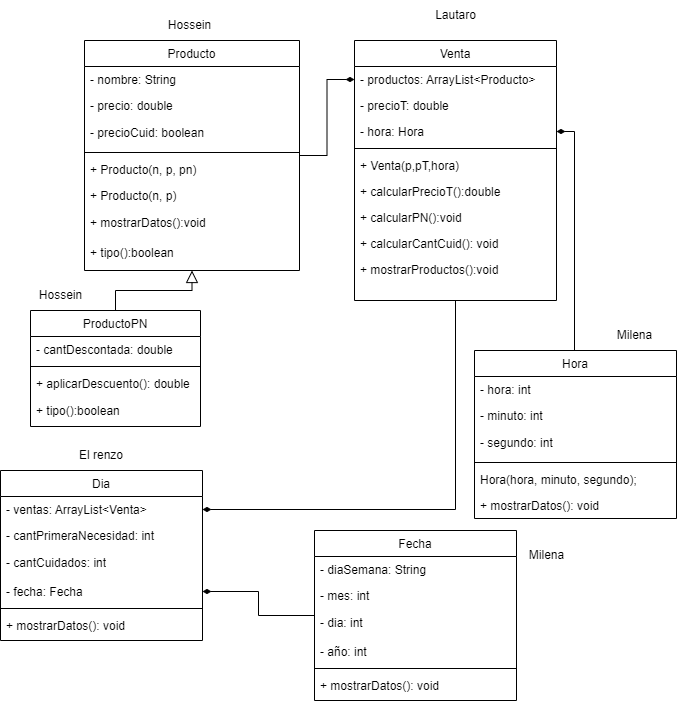

The diagram above was exported from draw.io. Its source (the exported page's mxGraphModel, read from the mxfile embedded in the PNG):
<mxGraphModel dx="842" dy="786" grid="1" gridSize="10" guides="1" tooltips="1" connect="1" arrows="1" fold="1" page="1" pageScale="1" pageWidth="827" pageHeight="1169" math="0" shadow="0">
  <root>
    <mxCell id="WIyWlLk6GJQsqaUBKTNV-0" />
    <mxCell id="WIyWlLk6GJQsqaUBKTNV-1" parent="WIyWlLk6GJQsqaUBKTNV-0" />
    <mxCell id="fbEuAvGjv7GuXIZ1mr0q-39" style="edgeStyle=orthogonalEdgeStyle;rounded=0;orthogonalLoop=1;jettySize=auto;html=1;endArrow=diamondThin;endFill=1;" edge="1" parent="WIyWlLk6GJQsqaUBKTNV-1" source="zkfFHV4jXpPFQw0GAbJ--0" target="zkfFHV4jXpPFQw0GAbJ--18">
      <mxGeometry relative="1" as="geometry" />
    </mxCell>
    <mxCell id="zkfFHV4jXpPFQw0GAbJ--0" value="Producto" style="swimlane;fontStyle=0;align=center;verticalAlign=top;childLayout=stackLayout;horizontal=1;startSize=26;horizontalStack=0;resizeParent=1;resizeLast=0;collapsible=1;marginBottom=0;rounded=0;shadow=0;strokeWidth=1;" parent="WIyWlLk6GJQsqaUBKTNV-1" vertex="1">
      <mxGeometry x="220" y="120" width="215" height="230" as="geometry">
        <mxRectangle x="230" y="140" width="160" height="26" as="alternateBounds" />
      </mxGeometry>
    </mxCell>
    <mxCell id="zkfFHV4jXpPFQw0GAbJ--1" value="- nombre: String" style="text;align=left;verticalAlign=top;spacingLeft=4;spacingRight=4;overflow=hidden;rotatable=0;points=[[0,0.5],[1,0.5]];portConstraint=eastwest;" parent="zkfFHV4jXpPFQw0GAbJ--0" vertex="1">
      <mxGeometry y="26" width="215" height="26" as="geometry" />
    </mxCell>
    <mxCell id="zkfFHV4jXpPFQw0GAbJ--2" value="- precio: double" style="text;align=left;verticalAlign=top;spacingLeft=4;spacingRight=4;overflow=hidden;rotatable=0;points=[[0,0.5],[1,0.5]];portConstraint=eastwest;rounded=0;shadow=0;html=0;" parent="zkfFHV4jXpPFQw0GAbJ--0" vertex="1">
      <mxGeometry y="52" width="215" height="26" as="geometry" />
    </mxCell>
    <mxCell id="y_OCYxF-kJDN4Rb361Bw-4" value="- precioCuid: boolean" style="text;strokeColor=none;fillColor=none;align=left;verticalAlign=middle;spacingLeft=4;spacingRight=4;overflow=hidden;points=[[0,0.5],[1,0.5]];portConstraint=eastwest;rotatable=0;whiteSpace=wrap;html=1;" parent="zkfFHV4jXpPFQw0GAbJ--0" vertex="1">
      <mxGeometry y="78" width="215" height="30" as="geometry" />
    </mxCell>
    <mxCell id="zkfFHV4jXpPFQw0GAbJ--4" value="" style="line;html=1;strokeWidth=1;align=left;verticalAlign=middle;spacingTop=-1;spacingLeft=3;spacingRight=3;rotatable=0;labelPosition=right;points=[];portConstraint=eastwest;" parent="zkfFHV4jXpPFQw0GAbJ--0" vertex="1">
      <mxGeometry y="108" width="215" height="8" as="geometry" />
    </mxCell>
    <mxCell id="zkfFHV4jXpPFQw0GAbJ--5" value="+ Producto(n, p, pn)" style="text;align=left;verticalAlign=top;spacingLeft=4;spacingRight=4;overflow=hidden;rotatable=0;points=[[0,0.5],[1,0.5]];portConstraint=eastwest;" parent="zkfFHV4jXpPFQw0GAbJ--0" vertex="1">
      <mxGeometry y="116" width="215" height="26" as="geometry" />
    </mxCell>
    <mxCell id="LYlsX5wiXhMeD6iyuFWB-0" value="+ Producto(n, p)" style="text;align=left;verticalAlign=top;spacingLeft=4;spacingRight=4;overflow=hidden;rotatable=0;points=[[0,0.5],[1,0.5]];portConstraint=eastwest;" vertex="1" parent="zkfFHV4jXpPFQw0GAbJ--0">
      <mxGeometry y="142" width="215" height="26" as="geometry" />
    </mxCell>
    <mxCell id="hecOxk5F44kh3mvE2HU_-0" value="+ mostrarDatos():void" style="text;strokeColor=none;fillColor=none;align=left;verticalAlign=middle;spacingLeft=4;spacingRight=4;overflow=hidden;points=[[0,0.5],[1,0.5]];portConstraint=eastwest;rotatable=0;whiteSpace=wrap;html=1;" vertex="1" parent="zkfFHV4jXpPFQw0GAbJ--0">
      <mxGeometry y="168" width="215" height="30" as="geometry" />
    </mxCell>
    <mxCell id="y_OCYxF-kJDN4Rb361Bw-45" value="+ tipo():boolean" style="text;strokeColor=none;fillColor=none;align=left;verticalAlign=middle;spacingLeft=4;spacingRight=4;overflow=hidden;points=[[0,0.5],[1,0.5]];portConstraint=eastwest;rotatable=0;whiteSpace=wrap;html=1;" vertex="1" parent="zkfFHV4jXpPFQw0GAbJ--0">
      <mxGeometry y="198" width="215" height="30" as="geometry" />
    </mxCell>
    <mxCell id="zkfFHV4jXpPFQw0GAbJ--6" value="ProductoPN" style="swimlane;fontStyle=0;align=center;verticalAlign=top;childLayout=stackLayout;horizontal=1;startSize=26;horizontalStack=0;resizeParent=1;resizeLast=0;collapsible=1;marginBottom=0;rounded=0;shadow=0;strokeWidth=1;" parent="WIyWlLk6GJQsqaUBKTNV-1" vertex="1">
      <mxGeometry x="166" y="390" width="170" height="116" as="geometry">
        <mxRectangle x="130" y="380" width="160" height="26" as="alternateBounds" />
      </mxGeometry>
    </mxCell>
    <mxCell id="y_OCYxF-kJDN4Rb361Bw-59" value="- cantDescontada: double" style="text;align=left;verticalAlign=top;spacingLeft=4;spacingRight=4;overflow=hidden;rotatable=0;points=[[0,0.5],[1,0.5]];portConstraint=eastwest;rounded=0;shadow=0;html=0;" vertex="1" parent="zkfFHV4jXpPFQw0GAbJ--6">
      <mxGeometry y="26" width="170" height="26" as="geometry" />
    </mxCell>
    <mxCell id="zkfFHV4jXpPFQw0GAbJ--9" value="" style="line;html=1;strokeWidth=1;align=left;verticalAlign=middle;spacingTop=-1;spacingLeft=3;spacingRight=3;rotatable=0;labelPosition=right;points=[];portConstraint=eastwest;" parent="zkfFHV4jXpPFQw0GAbJ--6" vertex="1">
      <mxGeometry y="52" width="170" height="8" as="geometry" />
    </mxCell>
    <mxCell id="zkfFHV4jXpPFQw0GAbJ--10" value="+ aplicarDescuento(): double" style="text;align=left;verticalAlign=top;spacingLeft=4;spacingRight=4;overflow=hidden;rotatable=0;points=[[0,0.5],[1,0.5]];portConstraint=eastwest;fontStyle=0" parent="zkfFHV4jXpPFQw0GAbJ--6" vertex="1">
      <mxGeometry y="60" width="170" height="26" as="geometry" />
    </mxCell>
    <mxCell id="y_OCYxF-kJDN4Rb361Bw-46" value="+ tipo():boolean" style="text;strokeColor=none;fillColor=none;align=left;verticalAlign=middle;spacingLeft=4;spacingRight=4;overflow=hidden;points=[[0,0.5],[1,0.5]];portConstraint=eastwest;rotatable=0;whiteSpace=wrap;html=1;" vertex="1" parent="zkfFHV4jXpPFQw0GAbJ--6">
      <mxGeometry y="86" width="170" height="30" as="geometry" />
    </mxCell>
    <mxCell id="zkfFHV4jXpPFQw0GAbJ--12" value="" style="endArrow=block;endSize=10;endFill=0;shadow=0;strokeWidth=1;rounded=0;edgeStyle=elbowEdgeStyle;elbow=vertical;" parent="WIyWlLk6GJQsqaUBKTNV-1" source="zkfFHV4jXpPFQw0GAbJ--6" target="zkfFHV4jXpPFQw0GAbJ--0" edge="1">
      <mxGeometry width="160" relative="1" as="geometry">
        <mxPoint x="200" y="203" as="sourcePoint" />
        <mxPoint x="200" y="203" as="targetPoint" />
      </mxGeometry>
    </mxCell>
    <mxCell id="fbEuAvGjv7GuXIZ1mr0q-59" style="edgeStyle=orthogonalEdgeStyle;rounded=0;orthogonalLoop=1;jettySize=auto;html=1;entryX=1;entryY=0.5;entryDx=0;entryDy=0;endArrow=diamondThin;endFill=1;" edge="1" parent="WIyWlLk6GJQsqaUBKTNV-1" source="zkfFHV4jXpPFQw0GAbJ--17" target="fbEuAvGjv7GuXIZ1mr0q-1">
      <mxGeometry relative="1" as="geometry" />
    </mxCell>
    <mxCell id="zkfFHV4jXpPFQw0GAbJ--17" value="Venta" style="swimlane;fontStyle=0;align=center;verticalAlign=top;childLayout=stackLayout;horizontal=1;startSize=26;horizontalStack=0;resizeParent=1;resizeLast=0;collapsible=1;marginBottom=0;rounded=0;shadow=0;strokeWidth=1;" parent="WIyWlLk6GJQsqaUBKTNV-1" vertex="1">
      <mxGeometry x="490" y="120" width="202" height="260" as="geometry">
        <mxRectangle x="550" y="140" width="160" height="26" as="alternateBounds" />
      </mxGeometry>
    </mxCell>
    <mxCell id="zkfFHV4jXpPFQw0GAbJ--18" value="- productos: ArrayList&lt;Producto&gt;" style="text;align=left;verticalAlign=top;spacingLeft=4;spacingRight=4;overflow=hidden;rotatable=0;points=[[0,0.5],[1,0.5]];portConstraint=eastwest;" parent="zkfFHV4jXpPFQw0GAbJ--17" vertex="1">
      <mxGeometry y="26" width="202" height="26" as="geometry" />
    </mxCell>
    <mxCell id="zkfFHV4jXpPFQw0GAbJ--19" value="- precioT: double" style="text;align=left;verticalAlign=top;spacingLeft=4;spacingRight=4;overflow=hidden;rotatable=0;points=[[0,0.5],[1,0.5]];portConstraint=eastwest;rounded=0;shadow=0;html=0;" parent="zkfFHV4jXpPFQw0GAbJ--17" vertex="1">
      <mxGeometry y="52" width="202" height="26" as="geometry" />
    </mxCell>
    <mxCell id="fbEuAvGjv7GuXIZ1mr0q-35" value="- hora: Hora" style="text;align=left;verticalAlign=top;spacingLeft=4;spacingRight=4;overflow=hidden;rotatable=0;points=[[0,0.5],[1,0.5]];portConstraint=eastwest;rounded=0;shadow=0;html=0;" vertex="1" parent="zkfFHV4jXpPFQw0GAbJ--17">
      <mxGeometry y="78" width="202" height="26" as="geometry" />
    </mxCell>
    <mxCell id="zkfFHV4jXpPFQw0GAbJ--23" value="" style="line;html=1;strokeWidth=1;align=left;verticalAlign=middle;spacingTop=-1;spacingLeft=3;spacingRight=3;rotatable=0;labelPosition=right;points=[];portConstraint=eastwest;" parent="zkfFHV4jXpPFQw0GAbJ--17" vertex="1">
      <mxGeometry y="104" width="202" height="8" as="geometry" />
    </mxCell>
    <mxCell id="y_OCYxF-kJDN4Rb361Bw-32" value="+ Venta(p,pT,hora)" style="text;align=left;verticalAlign=top;spacingLeft=4;spacingRight=4;overflow=hidden;rotatable=0;points=[[0,0.5],[1,0.5]];portConstraint=eastwest;" vertex="1" parent="zkfFHV4jXpPFQw0GAbJ--17">
      <mxGeometry y="112" width="202" height="26" as="geometry" />
    </mxCell>
    <mxCell id="zkfFHV4jXpPFQw0GAbJ--24" value="+ calcularPrecioT():double" style="text;align=left;verticalAlign=top;spacingLeft=4;spacingRight=4;overflow=hidden;rotatable=0;points=[[0,0.5],[1,0.5]];portConstraint=eastwest;" parent="zkfFHV4jXpPFQw0GAbJ--17" vertex="1">
      <mxGeometry y="138" width="202" height="26" as="geometry" />
    </mxCell>
    <mxCell id="fbEuAvGjv7GuXIZ1mr0q-37" value="+ calcularPN():void" style="text;align=left;verticalAlign=top;spacingLeft=4;spacingRight=4;overflow=hidden;rotatable=0;points=[[0,0.5],[1,0.5]];portConstraint=eastwest;" vertex="1" parent="zkfFHV4jXpPFQw0GAbJ--17">
      <mxGeometry y="164" width="202" height="26" as="geometry" />
    </mxCell>
    <mxCell id="y_OCYxF-kJDN4Rb361Bw-29" value="+ calcularCantCuid(): void" style="text;align=left;verticalAlign=top;spacingLeft=4;spacingRight=4;overflow=hidden;rotatable=0;points=[[0,0.5],[1,0.5]];portConstraint=eastwest;" vertex="1" parent="zkfFHV4jXpPFQw0GAbJ--17">
      <mxGeometry y="190" width="202" height="26" as="geometry" />
    </mxCell>
    <mxCell id="fbEuAvGjv7GuXIZ1mr0q-36" value="+ mostrarProductos():void" style="text;align=left;verticalAlign=top;spacingLeft=4;spacingRight=4;overflow=hidden;rotatable=0;points=[[0,0.5],[1,0.5]];portConstraint=eastwest;" vertex="1" parent="zkfFHV4jXpPFQw0GAbJ--17">
      <mxGeometry y="216" width="202" height="26" as="geometry" />
    </mxCell>
    <mxCell id="fbEuAvGjv7GuXIZ1mr0q-0" value="Dia" style="swimlane;fontStyle=0;align=center;verticalAlign=top;childLayout=stackLayout;horizontal=1;startSize=26;horizontalStack=0;resizeParent=1;resizeLast=0;collapsible=1;marginBottom=0;rounded=0;shadow=0;strokeWidth=1;" vertex="1" parent="WIyWlLk6GJQsqaUBKTNV-1">
      <mxGeometry x="136" y="550" width="202" height="170" as="geometry">
        <mxRectangle x="550" y="140" width="160" height="26" as="alternateBounds" />
      </mxGeometry>
    </mxCell>
    <mxCell id="fbEuAvGjv7GuXIZ1mr0q-1" value="- ventas: ArrayList&lt;Venta&gt;" style="text;align=left;verticalAlign=top;spacingLeft=4;spacingRight=4;overflow=hidden;rotatable=0;points=[[0,0.5],[1,0.5]];portConstraint=eastwest;" vertex="1" parent="fbEuAvGjv7GuXIZ1mr0q-0">
      <mxGeometry y="26" width="202" height="26" as="geometry" />
    </mxCell>
    <mxCell id="fbEuAvGjv7GuXIZ1mr0q-2" value="- cantPrimeraNecesidad: int" style="text;align=left;verticalAlign=top;spacingLeft=4;spacingRight=4;overflow=hidden;rotatable=0;points=[[0,0.5],[1,0.5]];portConstraint=eastwest;rounded=0;shadow=0;html=0;" vertex="1" parent="fbEuAvGjv7GuXIZ1mr0q-0">
      <mxGeometry y="52" width="202" height="26" as="geometry" />
    </mxCell>
    <mxCell id="y_OCYxF-kJDN4Rb361Bw-15" value="- cantCuidados: int" style="text;strokeColor=none;fillColor=none;align=left;verticalAlign=middle;spacingLeft=4;spacingRight=4;overflow=hidden;points=[[0,0.5],[1,0.5]];portConstraint=eastwest;rotatable=0;whiteSpace=wrap;html=1;" vertex="1" parent="fbEuAvGjv7GuXIZ1mr0q-0">
      <mxGeometry y="78" width="202" height="30" as="geometry" />
    </mxCell>
    <mxCell id="fbEuAvGjv7GuXIZ1mr0q-3" value="- fecha: Fecha" style="text;align=left;verticalAlign=top;spacingLeft=4;spacingRight=4;overflow=hidden;rotatable=0;points=[[0,0.5],[1,0.5]];portConstraint=eastwest;rounded=0;shadow=0;html=0;" vertex="1" parent="fbEuAvGjv7GuXIZ1mr0q-0">
      <mxGeometry y="108" width="202" height="26" as="geometry" />
    </mxCell>
    <mxCell id="fbEuAvGjv7GuXIZ1mr0q-4" value="" style="line;html=1;strokeWidth=1;align=left;verticalAlign=middle;spacingTop=-1;spacingLeft=3;spacingRight=3;rotatable=0;labelPosition=right;points=[];portConstraint=eastwest;" vertex="1" parent="fbEuAvGjv7GuXIZ1mr0q-0">
      <mxGeometry y="134" width="202" height="8" as="geometry" />
    </mxCell>
    <mxCell id="fbEuAvGjv7GuXIZ1mr0q-5" value="+ mostrarDatos(): void" style="text;align=left;verticalAlign=top;spacingLeft=4;spacingRight=4;overflow=hidden;rotatable=0;points=[[0,0.5],[1,0.5]];portConstraint=eastwest;" vertex="1" parent="fbEuAvGjv7GuXIZ1mr0q-0">
      <mxGeometry y="142" width="202" height="26" as="geometry" />
    </mxCell>
    <mxCell id="fbEuAvGjv7GuXIZ1mr0q-22" style="edgeStyle=orthogonalEdgeStyle;rounded=0;orthogonalLoop=1;jettySize=auto;html=1;entryX=1;entryY=0.5;entryDx=0;entryDy=0;endArrow=diamondThin;endFill=1;" edge="1" parent="WIyWlLk6GJQsqaUBKTNV-1" source="fbEuAvGjv7GuXIZ1mr0q-14" target="fbEuAvGjv7GuXIZ1mr0q-3">
      <mxGeometry relative="1" as="geometry" />
    </mxCell>
    <mxCell id="fbEuAvGjv7GuXIZ1mr0q-14" value="Fecha&#10;" style="swimlane;fontStyle=0;align=center;verticalAlign=top;childLayout=stackLayout;horizontal=1;startSize=26;horizontalStack=0;resizeParent=1;resizeLast=0;collapsible=1;marginBottom=0;rounded=0;shadow=0;strokeWidth=1;" vertex="1" parent="WIyWlLk6GJQsqaUBKTNV-1">
      <mxGeometry x="450" y="610" width="202" height="170" as="geometry">
        <mxRectangle x="550" y="140" width="160" height="26" as="alternateBounds" />
      </mxGeometry>
    </mxCell>
    <mxCell id="fbEuAvGjv7GuXIZ1mr0q-15" value="- diaSemana: String" style="text;align=left;verticalAlign=top;spacingLeft=4;spacingRight=4;overflow=hidden;rotatable=0;points=[[0,0.5],[1,0.5]];portConstraint=eastwest;" vertex="1" parent="fbEuAvGjv7GuXIZ1mr0q-14">
      <mxGeometry y="26" width="202" height="26" as="geometry" />
    </mxCell>
    <mxCell id="fbEuAvGjv7GuXIZ1mr0q-16" value="- mes: int" style="text;align=left;verticalAlign=top;spacingLeft=4;spacingRight=4;overflow=hidden;rotatable=0;points=[[0,0.5],[1,0.5]];portConstraint=eastwest;rounded=0;shadow=0;html=0;" vertex="1" parent="fbEuAvGjv7GuXIZ1mr0q-14">
      <mxGeometry y="52" width="202" height="26" as="geometry" />
    </mxCell>
    <mxCell id="fbEuAvGjv7GuXIZ1mr0q-17" value="- dia: int" style="text;strokeColor=none;fillColor=none;align=left;verticalAlign=middle;spacingLeft=4;spacingRight=4;overflow=hidden;points=[[0,0.5],[1,0.5]];portConstraint=eastwest;rotatable=0;whiteSpace=wrap;html=1;" vertex="1" parent="fbEuAvGjv7GuXIZ1mr0q-14">
      <mxGeometry y="78" width="202" height="30" as="geometry" />
    </mxCell>
    <mxCell id="fbEuAvGjv7GuXIZ1mr0q-18" value="- año: int" style="text;align=left;verticalAlign=top;spacingLeft=4;spacingRight=4;overflow=hidden;rotatable=0;points=[[0,0.5],[1,0.5]];portConstraint=eastwest;rounded=0;shadow=0;html=0;" vertex="1" parent="fbEuAvGjv7GuXIZ1mr0q-14">
      <mxGeometry y="108" width="202" height="26" as="geometry" />
    </mxCell>
    <mxCell id="fbEuAvGjv7GuXIZ1mr0q-19" value="" style="line;html=1;strokeWidth=1;align=left;verticalAlign=middle;spacingTop=-1;spacingLeft=3;spacingRight=3;rotatable=0;labelPosition=right;points=[];portConstraint=eastwest;" vertex="1" parent="fbEuAvGjv7GuXIZ1mr0q-14">
      <mxGeometry y="134" width="202" height="8" as="geometry" />
    </mxCell>
    <mxCell id="fbEuAvGjv7GuXIZ1mr0q-20" value="+ mostrarDatos(): void" style="text;align=left;verticalAlign=top;spacingLeft=4;spacingRight=4;overflow=hidden;rotatable=0;points=[[0,0.5],[1,0.5]];portConstraint=eastwest;" vertex="1" parent="fbEuAvGjv7GuXIZ1mr0q-14">
      <mxGeometry y="142" width="202" height="26" as="geometry" />
    </mxCell>
    <mxCell id="fbEuAvGjv7GuXIZ1mr0q-34" style="edgeStyle=orthogonalEdgeStyle;rounded=0;orthogonalLoop=1;jettySize=auto;html=1;entryX=1;entryY=0.5;entryDx=0;entryDy=0;endArrow=diamondThin;endFill=1;" edge="1" parent="WIyWlLk6GJQsqaUBKTNV-1" source="fbEuAvGjv7GuXIZ1mr0q-27" target="fbEuAvGjv7GuXIZ1mr0q-35">
      <mxGeometry relative="1" as="geometry">
        <Array as="points">
          <mxPoint x="710" y="211" />
        </Array>
      </mxGeometry>
    </mxCell>
    <mxCell id="fbEuAvGjv7GuXIZ1mr0q-27" value="Hora" style="swimlane;fontStyle=0;align=center;verticalAlign=top;childLayout=stackLayout;horizontal=1;startSize=26;horizontalStack=0;resizeParent=1;resizeLast=0;collapsible=1;marginBottom=0;rounded=0;shadow=0;strokeWidth=1;" vertex="1" parent="WIyWlLk6GJQsqaUBKTNV-1">
      <mxGeometry x="610" y="430" width="202" height="168" as="geometry">
        <mxRectangle x="550" y="140" width="160" height="26" as="alternateBounds" />
      </mxGeometry>
    </mxCell>
    <mxCell id="fbEuAvGjv7GuXIZ1mr0q-28" value="- hora: int" style="text;align=left;verticalAlign=top;spacingLeft=4;spacingRight=4;overflow=hidden;rotatable=0;points=[[0,0.5],[1,0.5]];portConstraint=eastwest;" vertex="1" parent="fbEuAvGjv7GuXIZ1mr0q-27">
      <mxGeometry y="26" width="202" height="26" as="geometry" />
    </mxCell>
    <mxCell id="fbEuAvGjv7GuXIZ1mr0q-29" value="- minuto: int" style="text;align=left;verticalAlign=top;spacingLeft=4;spacingRight=4;overflow=hidden;rotatable=0;points=[[0,0.5],[1,0.5]];portConstraint=eastwest;rounded=0;shadow=0;html=0;" vertex="1" parent="fbEuAvGjv7GuXIZ1mr0q-27">
      <mxGeometry y="52" width="202" height="26" as="geometry" />
    </mxCell>
    <mxCell id="fbEuAvGjv7GuXIZ1mr0q-30" value="- segundo: int" style="text;strokeColor=none;fillColor=none;align=left;verticalAlign=middle;spacingLeft=4;spacingRight=4;overflow=hidden;points=[[0,0.5],[1,0.5]];portConstraint=eastwest;rotatable=0;whiteSpace=wrap;html=1;" vertex="1" parent="fbEuAvGjv7GuXIZ1mr0q-27">
      <mxGeometry y="78" width="202" height="30" as="geometry" />
    </mxCell>
    <mxCell id="fbEuAvGjv7GuXIZ1mr0q-32" value="" style="line;html=1;strokeWidth=1;align=left;verticalAlign=middle;spacingTop=-1;spacingLeft=3;spacingRight=3;rotatable=0;labelPosition=right;points=[];portConstraint=eastwest;" vertex="1" parent="fbEuAvGjv7GuXIZ1mr0q-27">
      <mxGeometry y="108" width="202" height="8" as="geometry" />
    </mxCell>
    <mxCell id="i0NclDB1UaImH_ekc3YG-0" value="Hora(hora, minuto, segundo);" style="text;align=left;verticalAlign=top;spacingLeft=4;spacingRight=4;overflow=hidden;rotatable=0;points=[[0,0.5],[1,0.5]];portConstraint=eastwest;" vertex="1" parent="fbEuAvGjv7GuXIZ1mr0q-27">
      <mxGeometry y="116" width="202" height="26" as="geometry" />
    </mxCell>
    <mxCell id="fbEuAvGjv7GuXIZ1mr0q-33" value="+ mostrarDatos(): void" style="text;align=left;verticalAlign=top;spacingLeft=4;spacingRight=4;overflow=hidden;rotatable=0;points=[[0,0.5],[1,0.5]];portConstraint=eastwest;" vertex="1" parent="fbEuAvGjv7GuXIZ1mr0q-27">
      <mxGeometry y="142" width="202" height="26" as="geometry" />
    </mxCell>
    <mxCell id="y_OCYxF-kJDN4Rb361Bw-36" value="Hossein" style="text;html=1;align=center;verticalAlign=middle;resizable=0;points=[];autosize=1;strokeColor=none;fillColor=none;" vertex="1" parent="WIyWlLk6GJQsqaUBKTNV-1">
      <mxGeometry x="290" y="90" width="70" height="30" as="geometry" />
    </mxCell>
    <mxCell id="i0NclDB1UaImH_ekc3YG-1" value="El renzo" style="text;html=1;strokeColor=none;fillColor=none;align=center;verticalAlign=middle;whiteSpace=wrap;rounded=0;" vertex="1" parent="WIyWlLk6GJQsqaUBKTNV-1">
      <mxGeometry x="207" y="520" width="60" height="30" as="geometry" />
    </mxCell>
    <mxCell id="fbEuAvGjv7GuXIZ1mr0q-47" value="Lautaro" style="text;html=1;strokeColor=none;fillColor=none;align=center;verticalAlign=middle;whiteSpace=wrap;rounded=0;" vertex="1" parent="WIyWlLk6GJQsqaUBKTNV-1">
      <mxGeometry x="561.5" y="80" width="59" height="30" as="geometry" />
    </mxCell>
    <mxCell id="y_OCYxF-kJDN4Rb361Bw-43" value="Hossein" style="text;html=1;align=center;verticalAlign=middle;resizable=0;points=[];autosize=1;strokeColor=none;fillColor=none;" vertex="1" parent="WIyWlLk6GJQsqaUBKTNV-1">
      <mxGeometry x="161" y="360" width="70" height="30" as="geometry" />
    </mxCell>
    <mxCell id="fbEuAvGjv7GuXIZ1mr0q-61" style="edgeStyle=orthogonalEdgeStyle;rounded=0;orthogonalLoop=1;jettySize=auto;html=1;exitX=0.75;exitY=1;exitDx=0;exitDy=0;" edge="1" parent="WIyWlLk6GJQsqaUBKTNV-1">
      <mxGeometry relative="1" as="geometry">
        <mxPoint x="138.5" y="317.5" as="sourcePoint" />
      </mxGeometry>
    </mxCell>
    <mxCell id="y_OCYxF-kJDN4Rb361Bw-75" value="Milena" style="text;html=1;align=center;verticalAlign=middle;resizable=0;points=[];autosize=1;strokeColor=none;fillColor=none;" vertex="1" parent="WIyWlLk6GJQsqaUBKTNV-1">
      <mxGeometry x="740" y="400" width="60" height="30" as="geometry" />
    </mxCell>
    <mxCell id="y_OCYxF-kJDN4Rb361Bw-76" value="Milena" style="text;html=1;align=center;verticalAlign=middle;resizable=0;points=[];autosize=1;strokeColor=none;fillColor=none;" vertex="1" parent="WIyWlLk6GJQsqaUBKTNV-1">
      <mxGeometry x="652" y="620" width="60" height="30" as="geometry" />
    </mxCell>
  </root>
</mxGraphModel>